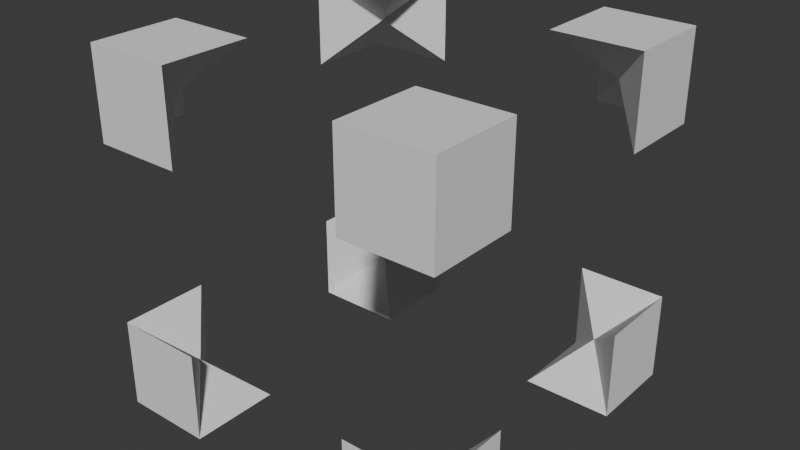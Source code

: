 # Source: Cursor.blend  (saved by Blender 4.5.90; exported with 4.5.12 LTS)
import bpy
from mathutils import Matrix  # noqa: F401  (used for matrix-valued properties, if any)

bpy.ops.wm.read_factory_settings(use_empty=True)
scene = bpy.context.scene
scene.name = 'Scene'

# ---- world
world_world = bpy.data.worlds.new('World'); scene.world = world_world
world_world.use_nodes = True; world_world.node_tree.nodes.clear()
_N = world_world.node_tree.nodes; _L = world_world.node_tree.links
n0 = _N.new('ShaderNodeOutputWorld'); n0.name = 'World Output'; n0.location = (200, 100)
n1 = _N.new('ShaderNodeBackground'); n1.name = 'Background'; n1.location = (-200, 100)
n1.inputs[0].default_value = (0.05088, 0.05088, 0.05088, 1.0)
_L.new(n1.outputs[0], n0.inputs[0])
n0.is_active_output = True
world_world.color = (0.05088, 0.05088, 0.05088)
world_world.sun_shadow_jitter_overblur = 0.0

# ---- meshes
me_cursor = bpy.data.meshes.new('Cursor')
me_cursor.from_pydata([(-1.0, -1.0, -1.0), (-1.0, -1.0, 1.0), (-1.0, 1.0, -1.0), (-1.0, 1.0, 1.0), (1.0, -1.0, -1.0), (1.0, -1.0, 1.0), (1.0, 1.0, -1.0), (1.0, 1.0, 1.0), (-1.0, -0.5, -1.0), (1.0, -0.5, 1.0), (-1.0, -0.5, 1.0), (1.0, -0.5, -1.0), (-1.0, 0.5, 1.0), (1.0, 0.5, -1.0), (-1.0, 0.5, -1.0), (1.0, 0.5, 1.0), (-0.5, 1.0, -1.0), (-0.5, -1.0, 1.0), (-0.5, -0.5, -1.0), (-0.5, 0.5, -1.0), (-0.5, 1.0, 1.0), (-0.5, -1.0, -1.0), (-0.5, -0.5, 1.0), (-0.5, 0.5, 1.0), (0.5, 1.0, 1.0), (0.5, -1.0, -1.0), (0.5, -0.5, 1.0), (0.5, 0.5, 1.0), (0.5, 1.0, -1.0), (0.5, -1.0, 1.0), (0.5, -0.5, -1.0), (0.5, 0.5, -1.0), (-1.0, -1.0, 0.5), (-1.0, 1.0, 0.5), (1.0, 1.0, 0.5), (1.0, -1.0, 0.5), (-1.0, -0.5, 0.5), (1.0, -0.5, 0.5), (1.0, 0.5, 0.5), (-1.0, 0.5, 0.5), (-0.5, 1.0, 0.5), (-0.5, -1.0, 0.5), (0.5, -1.0, 0.5), (0.5, 1.0, 0.5), (-1.0, 1.0, -0.5), (1.0, 1.0, -0.5), (1.0, -1.0, -0.5), (-1.0, -0.5, -0.5), (1.0, -0.5, -0.5), (1.0, 0.5, -0.5), (-1.0, 0.5, -0.5), (-0.5, 1.0, -0.5), (-0.5, -1.0, -0.5), (0.5, -1.0, -0.5), (0.5, 1.0, -0.5), (-1.0, -1.0, -0.5), (-0.75, -0.75, -0.75), (-0.75, 0.75, -0.75), (0.75, 0.75, -0.75), (0.75, -0.75, -0.75), (-0.75, -0.75, 0.75), (0.75, -0.75, 0.75), (0.75, 0.75, 0.75), (-0.75, 0.75, 0.75)], [], [(39, 12, 3, 33), (43, 24, 7, 34), (37, 9, 5, 35), (41, 17, 1, 32), (30, 11, 4, 25), (22, 10, 1, 17), (32, 1, 10, 36), (34, 7, 15, 38), (28, 6, 13, 31), (20, 3, 12, 23), (33, 3, 20, 40), (8, 18, 21, 0), (2, 16, 19, 14), (35, 5, 29, 42), (9, 26, 29, 5), (7, 24, 27, 15), (26, 9, 61), (15, 27, 62), (23, 12, 63), (14, 50, 44, 2), (28, 54, 45, 6), (11, 48, 46, 4), (21, 52, 55, 0), (0, 55, 47, 8), (6, 45, 49, 13), (2, 44, 51, 16), (4, 46, 53, 25), (10, 22, 60), (48, 11, 59), (13, 49, 58), (19, 16, 57), (47, 55, 56), (55, 52, 56), (52, 21, 56), (21, 18, 56), (18, 8, 56), (8, 47, 56), (16, 51, 57), (51, 44, 57), (44, 50, 57), (50, 14, 57), (14, 19, 57), (49, 45, 58), (45, 54, 58), (54, 28, 58), (28, 31, 58), (31, 13, 58), (11, 30, 59), (30, 25, 59), (25, 53, 59), (53, 46, 59), (46, 48, 59), (22, 17, 60), (17, 41, 60), (41, 32, 60), (32, 36, 60), (36, 10, 60), (9, 37, 61), (37, 35, 61), (35, 42, 61), (42, 29, 61), (29, 26, 61), (27, 24, 62), (24, 43, 62), (43, 34, 62), (34, 38, 62), (38, 15, 62), (12, 39, 63), (39, 33, 63), (33, 40, 63), (40, 20, 63), (20, 23, 63)])
_uv = me_cursor.uv_layers.new(name='UVMap')
_uv.uv.foreach_set('vector', [0.5625, 0.1875, 0.625, 0.1875, 0.625, 0.25, 0.5625, 0.25, 0.5625, 0.4375, 0.625, 0.4375, 0.625, 0.5, 0.5625, 0.5, 0.5625, 0.6875, 0.625, 0.6875, 0.625, 0.75, 0.5625, 0.75, 0.5625, 0.9375, 0.625, 0.9375, 0.625, 1.0, 0.5625, 1.0, 0.3125, 0.6875, 0.375, 0.6875, 0.375, 0.75, 0.3125, 0.75, 0.8125, 0.6875, 0.875, 0.6875, 0.875, 0.75, 0.8125, 0.75, 0.5625, 0.0, 0.625, 0.0, 0.625, 0.0625, 0.5625, 0.0625, 0.5625, 0.5, 0.625, 0.5, 0.625, 0.5625, 0.5625, 0.5625, 0.3125, 0.5, 0.375, 0.5, 0.375, 0.5625, 0.3125, 0.5625, 0.8125, 0.5, 0.875, 0.5, 0.875, 0.5625, 0.8125, 0.5625, 0.5625, 0.25, 0.625, 0.25, 0.625, 0.3125, 0.5625, 0.3125, 0.125, 0.6875, 0.1875, 0.6875, 0.1875, 0.75, 0.125, 0.75, 0.125, 0.5, 0.1875, 0.5, 0.1875, 0.5625, 0.125, 0.5625, 0.5625, 0.75, 0.625, 0.75, 0.625, 0.8125, 0.5625, 0.8125, 0.625, 0.6875, 0.6875, 0.6875, 0.6875, 0.75, 0.625, 0.75, 0.625, 0.5, 0.6875, 0.5, 0.6875, 0.5625, 0.625, 0.5625, 0.6875, 0.6875, 0.625, 0.6875, 0.6146, 0.7292, 0.625, 0.5625, 0.6875, 0.5625, 0.6042, 0.5104, 0.8125, 0.5625, 0.625, 0.1875, 0.6563, 0.3333, 0.375, 0.1875, 0.4375, 0.1875, 0.4375, 0.25, 0.375, 0.25, 0.375, 0.4375, 0.4375, 0.4375, 0.4375, 0.5, 0.375, 0.5, 0.375, 0.6875, 0.4375, 0.6875, 0.4375, 0.75, 0.375, 0.75, 0.375, 0.9375, 0.4375, 0.9375, 0.4375, 1.0, 0.375, 1.0, 0.375, 0.0, 0.4375, 0.0, 0.4375, 0.0625, 0.375, 0.0625, 0.375, 0.5, 0.4375, 0.5, 0.4375, 0.5625, 0.375, 0.5625, 0.375, 0.25, 0.4375, 0.25, 0.4375, 0.3125, 0.375, 0.3125, 0.375, 0.75, 0.4375, 0.75, 0.4375, 0.8125, 0.375, 0.8125, 0.625, 0.0625, 0.8125, 0.6875, 0.625, 0.4479, 0.4375, 0.6875, 0.375, 0.6875, 0.3958, 0.7396, 0.375, 0.5625, 0.4375, 0.5625, 0.3854, 0.5208, 0.1875, 0.5625, 0.1875, 0.5, 0.3438, 0.3333, 0.4375, 0.0625, 0.4375, 0.0, 0.3333, 0.5521, 0.4375, 0.0, 0.4375, 0.9375, 0.3333, 0.5521, 0.4375, 0.9375, 0.375, 0.9375, 0.3333, 0.5521, 0.375, 0.9375, 0.1875, 0.6875, 0.3333, 0.5521, 0.1875, 0.6875, 0.125, 0.6875, 0.3333, 0.5521, 0.125, 0.6875, 0.4375, 0.0625, 0.3333, 0.5521, 0.1875, 0.5, 0.4375, 0.3125, 0.3438, 0.3333, 0.4375, 0.3125, 0.4375, 0.25, 0.3438, 0.3333, 0.4375, 0.25, 0.4375, 0.1875, 0.3438, 0.3333, 0.4375, 0.1875, 0.375, 0.1875, 0.3438, 0.3333, 0.375, 0.1875, 0.1875, 0.5625, 0.3438, 0.3333, 0.4375, 0.5625, 0.4375, 0.5, 0.3854, 0.5208, 0.4375, 0.5, 0.4375, 0.4375, 0.3854, 0.5208, 0.4375, 0.4375, 0.3125, 0.5, 0.3854, 0.5208, 0.3125, 0.5, 0.3125, 0.5625, 0.3854, 0.5208, 0.3125, 0.5625, 0.375, 0.5625, 0.3854, 0.5208, 0.375, 0.6875, 0.3125, 0.6875, 0.3958, 0.7396, 0.3125, 0.6875, 0.375, 0.8125, 0.3958, 0.7396, 0.375, 0.8125, 0.4375, 0.8125, 0.3958, 0.7396, 0.4375, 0.8125, 0.4375, 0.75, 0.3958, 0.7396, 0.4375, 0.75, 0.4375, 0.6875, 0.3958, 0.7396, 0.8125, 0.6875, 0.625, 0.9375, 0.625, 0.4479, 0.625, 0.9375, 0.5625, 0.9375, 0.625, 0.4479, 0.5625, 0.9375, 0.5625, 0.0, 0.625, 0.4479, 0.5625, 0.0, 0.5625, 0.0625, 0.625, 0.4479, 0.5625, 0.0625, 0.625, 0.0625, 0.625, 0.4479, 0.625, 0.6875, 0.5625, 0.6875, 0.6146, 0.7292, 0.5625, 0.6875, 0.5625, 0.75, 0.6146, 0.7292, 0.5625, 0.75, 0.5625, 0.8125, 0.6146, 0.7292, 0.5625, 0.8125, 0.6875, 0.75, 0.6146, 0.7292, 0.6875, 0.75, 0.6875, 0.6875, 0.6146, 0.7292, 0.6875, 0.5625, 0.625, 0.4375, 0.6042, 0.5104, 0.625, 0.4375, 0.5625, 0.4375, 0.6042, 0.5104, 0.5625, 0.4375, 0.5625, 0.5, 0.6042, 0.5104, 0.5625, 0.5, 0.5625, 0.5625, 0.6042, 0.5104, 0.5625, 0.5625, 0.625, 0.5625, 0.6042, 0.5104, 0.625, 0.1875, 0.5625, 0.1875, 0.6563, 0.3333, 0.5625, 0.1875, 0.5625, 0.25, 0.6563, 0.3333, 0.5625, 0.25, 0.5625, 0.3125, 0.6563, 0.3333, 0.5625, 0.3125, 0.8125, 0.5, 0.6563, 0.3333, 0.8125, 0.5, 0.8125, 0.5625, 0.6563, 0.3333])
me_cursor.update()

# ---- objects
ob_cursor = bpy.data.objects.new('Cursor', me_cursor)

# ---- transforms, parenting, visibility, modifiers, constraints
ob_cursor.location = (0.0, 0.0, 0.0)

# ---- collection membership
scene.collection.objects.link(ob_cursor)

# ---- scene / render settings (as saved in the file)
scene.frame_start = 1; scene.frame_end = 250; scene.frame_set(1)
scene.render.engine = 'BLENDER_EEVEE_NEXT'
bpy.context.view_layer.update()

# ---- added for rendering (the .blend has no active camera and no usable light): camera, sun
cam_auto = bpy.data.cameras.new('AutoCamera')
cam_auto.lens = 50.0
cam_auto.sensor_width = 36.0
cam_auto.clip_end = 1000.0
ob_auto_camera = bpy.data.objects.new('AutoCamera', cam_auto)
scene.collection.objects.link(ob_auto_camera)
ob_auto_camera.location = (3.20507, -3.84609, 2.56406)
ob_auto_camera.rotation_euler = (1.09748, -7.21219e-08, 0.694738)
scene.camera = ob_auto_camera
light_auto_sun = bpy.data.lights.new('AutoSun', 'SUN')
light_auto_sun.energy = 3.0
light_auto_sun.angle = 0.0523599
ob_auto_sun = bpy.data.objects.new('AutoSun', light_auto_sun)
scene.collection.objects.link(ob_auto_sun)
ob_auto_sun.rotation_euler = (0.872665, 0.174533, 0.523599)
bpy.context.view_layer.update()
